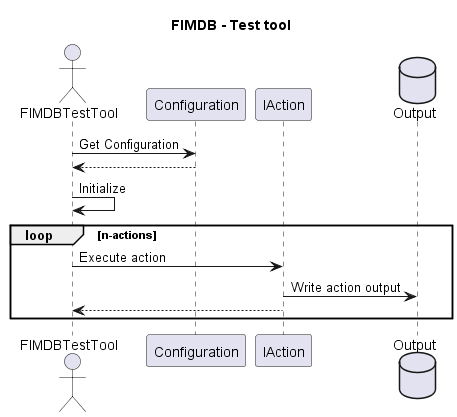

The diagram above was rendered by PlantUML. Its source (embedded in the PNG):
@startuml Test tool - Sequence Diagram
title FIMDB - Test tool

actor FIMDBTestTool as tool
participant Configuration as config
participant IAction as action
database Output as output

tool -> config : Get Configuration
config --> tool
tool -> tool : Initialize
loop n-actions
tool -> action : Execute action
action -> output : Write action output
action --> tool
end
@enduml